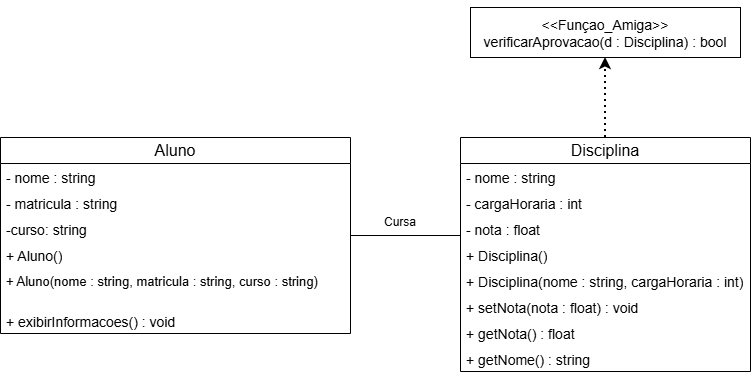

The diagram above was exported from draw.io. Its source (the exported page's mxGraphModel, read from the mxfile embedded in the PNG):
<mxGraphModel dx="994" dy="547" grid="1" gridSize="10" guides="1" tooltips="1" connect="1" arrows="1" fold="1" page="1" pageScale="1" pageWidth="827" pageHeight="1169" math="0" shadow="0">
  <root>
    <mxCell id="0" />
    <mxCell id="1" parent="0" />
    <mxCell id="lJI8qjoKoCg5obsypOrp-7" parent="1" style="swimlane;fontStyle=0;childLayout=stackLayout;horizontal=1;startSize=26;fillColor=none;horizontalStack=0;resizeParent=1;resizeParentMax=0;resizeLast=0;collapsible=1;marginBottom=0;whiteSpace=wrap;html=1;" value="&lt;font style=&quot;font-size: 16px;&quot;&gt;Aluno&lt;/font&gt;" vertex="1">
      <mxGeometry height="196" width="350" y="150" as="geometry" />
    </mxCell>
    <mxCell id="lJI8qjoKoCg5obsypOrp-8" parent="lJI8qjoKoCg5obsypOrp-7" style="text;strokeColor=none;fillColor=none;align=left;verticalAlign=top;spacingLeft=4;spacingRight=4;overflow=hidden;rotatable=0;points=[[0,0.5],[1,0.5]];portConstraint=eastwest;whiteSpace=wrap;html=1;" value="&lt;font style=&quot;font-size: 14px;&quot;&gt;- nome : string&lt;/font&gt;" vertex="1">
      <mxGeometry height="26" width="350" y="26" as="geometry" />
    </mxCell>
    <mxCell id="lJI8qjoKoCg5obsypOrp-9" parent="lJI8qjoKoCg5obsypOrp-7" style="text;strokeColor=none;fillColor=none;align=left;verticalAlign=top;spacingLeft=4;spacingRight=4;overflow=hidden;rotatable=0;points=[[0,0.5],[1,0.5]];portConstraint=eastwest;whiteSpace=wrap;html=1;" value="&lt;span style=&quot;font-size: 14px;&quot;&gt;- matricula : string&lt;/span&gt;" vertex="1">
      <mxGeometry height="26" width="350" y="52" as="geometry" />
    </mxCell>
    <mxCell id="lJI8qjoKoCg5obsypOrp-10" parent="lJI8qjoKoCg5obsypOrp-7" style="text;strokeColor=none;fillColor=none;align=left;verticalAlign=top;spacingLeft=4;spacingRight=4;overflow=hidden;rotatable=0;points=[[0,0.5],[1,0.5]];portConstraint=eastwest;whiteSpace=wrap;html=1;" value="&lt;span style=&quot;font-size: 14px;&quot;&gt;-curso: string&lt;/span&gt;&lt;div&gt;&lt;span style=&quot;font-size: 14px;&quot;&gt;&lt;br&gt;&lt;/span&gt;&lt;/div&gt;" vertex="1">
      <mxGeometry height="26" width="350" y="78" as="geometry" />
    </mxCell>
    <mxCell id="lJI8qjoKoCg5obsypOrp-19" parent="lJI8qjoKoCg5obsypOrp-7" style="text;strokeColor=none;fillColor=none;align=left;verticalAlign=top;spacingLeft=4;spacingRight=4;overflow=hidden;rotatable=0;points=[[0,0.5],[1,0.5]];portConstraint=eastwest;whiteSpace=wrap;html=1;" value="&lt;div&gt;&lt;div style=&quot;&quot;&gt;&lt;span style=&quot;font-size: 14px;&quot;&gt;+ Aluno()&lt;/span&gt;&lt;/div&gt;&lt;div style=&quot;font-size: 14px;&quot;&gt;&lt;br&gt;&lt;/div&gt;&lt;/div&gt;" vertex="1">
      <mxGeometry height="26" width="350" y="104" as="geometry" />
    </mxCell>
    <mxCell id="lJI8qjoKoCg5obsypOrp-20" parent="lJI8qjoKoCg5obsypOrp-7" style="text;strokeColor=none;fillColor=none;align=left;verticalAlign=top;spacingLeft=4;spacingRight=4;overflow=hidden;rotatable=0;points=[[0,0.5],[1,0.5]];portConstraint=eastwest;whiteSpace=wrap;html=1;" value="&lt;div&gt;&lt;font style=&quot;font-size: 13px;&quot;&gt;+ Aluno(nome : string, matricula : string, curso : string)&lt;/font&gt;&lt;/div&gt;" vertex="1">
      <mxGeometry height="40" width="350" y="130" as="geometry" />
    </mxCell>
    <mxCell id="lJI8qjoKoCg5obsypOrp-21" parent="lJI8qjoKoCg5obsypOrp-7" style="text;strokeColor=none;fillColor=none;align=left;verticalAlign=top;spacingLeft=4;spacingRight=4;overflow=hidden;rotatable=0;points=[[0,0.5],[1,0.5]];portConstraint=eastwest;whiteSpace=wrap;html=1;" value="&lt;div&gt;&lt;span style=&quot;font-size: 14px;&quot;&gt;+ exibirInformacoes() : void&lt;/span&gt;&lt;/div&gt;" vertex="1">
      <mxGeometry height="26" width="350" y="170" as="geometry" />
    </mxCell>
    <mxCell id="lJI8qjoKoCg5obsypOrp-29" edge="1" parent="1" source="lJI8qjoKoCg5obsypOrp-11" style="edgeStyle=orthogonalEdgeStyle;rounded=0;orthogonalLoop=1;jettySize=auto;html=1;dashed=1;dashPattern=1 2;entryX=0.5;entryY=1;entryDx=0;entryDy=0;strokeWidth=2;" target="lJI8qjoKoCg5obsypOrp-15">
      <mxGeometry relative="1" as="geometry">
        <mxPoint x="610" y="80" as="targetPoint" />
      </mxGeometry>
    </mxCell>
    <mxCell id="lJI8qjoKoCg5obsypOrp-11" parent="1" style="swimlane;fontStyle=0;childLayout=stackLayout;horizontal=1;startSize=26;fillColor=none;horizontalStack=0;resizeParent=1;resizeParentMax=0;resizeLast=0;collapsible=1;marginBottom=0;whiteSpace=wrap;html=1;" value="&lt;font style=&quot;font-size: 16px;&quot;&gt;Disciplina&lt;/font&gt;" vertex="1">
      <mxGeometry height="234" width="290" x="460" y="150" as="geometry" />
    </mxCell>
    <mxCell id="lJI8qjoKoCg5obsypOrp-12" parent="lJI8qjoKoCg5obsypOrp-11" style="text;strokeColor=none;fillColor=none;align=left;verticalAlign=top;spacingLeft=4;spacingRight=4;overflow=hidden;rotatable=0;points=[[0,0.5],[1,0.5]];portConstraint=eastwest;whiteSpace=wrap;html=1;" value="&lt;font style=&quot;font-size: 14px;&quot;&gt;- nome : string&lt;/font&gt;" vertex="1">
      <mxGeometry height="26" width="290" y="26" as="geometry" />
    </mxCell>
    <mxCell id="lJI8qjoKoCg5obsypOrp-13" parent="lJI8qjoKoCg5obsypOrp-11" style="text;strokeColor=none;fillColor=none;align=left;verticalAlign=top;spacingLeft=4;spacingRight=4;overflow=hidden;rotatable=0;points=[[0,0.5],[1,0.5]];portConstraint=eastwest;whiteSpace=wrap;html=1;" value="&lt;font style=&quot;font-size: 14px;&quot;&gt;- cargaHoraria : int&lt;/font&gt;" vertex="1">
      <mxGeometry height="26" width="290" y="52" as="geometry" />
    </mxCell>
    <mxCell id="lJI8qjoKoCg5obsypOrp-14" parent="lJI8qjoKoCg5obsypOrp-11" style="text;strokeColor=none;fillColor=none;align=left;verticalAlign=top;spacingLeft=4;spacingRight=4;overflow=hidden;rotatable=0;points=[[0,0.5],[1,0.5]];portConstraint=eastwest;whiteSpace=wrap;html=1;" value="&lt;font style=&quot;font-size: 14px;&quot;&gt;- nota : float&lt;/font&gt;" vertex="1">
      <mxGeometry height="26" width="290" y="78" as="geometry" />
    </mxCell>
    <mxCell id="lJI8qjoKoCg5obsypOrp-22" parent="lJI8qjoKoCg5obsypOrp-11" style="text;strokeColor=none;fillColor=none;align=left;verticalAlign=top;spacingLeft=4;spacingRight=4;overflow=hidden;rotatable=0;points=[[0,0.5],[1,0.5]];portConstraint=eastwest;whiteSpace=wrap;html=1;" value="&lt;font style=&quot;font-size: 14px;&quot;&gt;+ Disciplina()&lt;/font&gt;" vertex="1">
      <mxGeometry height="26" width="290" y="104" as="geometry" />
    </mxCell>
    <mxCell id="lJI8qjoKoCg5obsypOrp-23" parent="lJI8qjoKoCg5obsypOrp-11" style="text;strokeColor=none;fillColor=none;align=left;verticalAlign=top;spacingLeft=4;spacingRight=4;overflow=hidden;rotatable=0;points=[[0,0.5],[1,0.5]];portConstraint=eastwest;whiteSpace=wrap;html=1;" value="&lt;font style=&quot;font-size: 14px;&quot;&gt;+ Disciplina(nome : string, cargaHoraria : int)&lt;/font&gt;" vertex="1">
      <mxGeometry height="26" width="290" y="130" as="geometry" />
    </mxCell>
    <mxCell id="lJI8qjoKoCg5obsypOrp-24" parent="lJI8qjoKoCg5obsypOrp-11" style="text;strokeColor=none;fillColor=none;align=left;verticalAlign=top;spacingLeft=4;spacingRight=4;overflow=hidden;rotatable=0;points=[[0,0.5],[1,0.5]];portConstraint=eastwest;whiteSpace=wrap;html=1;" value="&lt;font style=&quot;font-size: 14px;&quot;&gt;+ setNota(nota : float) : void&lt;/font&gt;" vertex="1">
      <mxGeometry height="26" width="290" y="156" as="geometry" />
    </mxCell>
    <mxCell id="lJI8qjoKoCg5obsypOrp-25" parent="lJI8qjoKoCg5obsypOrp-11" style="text;strokeColor=none;fillColor=none;align=left;verticalAlign=top;spacingLeft=4;spacingRight=4;overflow=hidden;rotatable=0;points=[[0,0.5],[1,0.5]];portConstraint=eastwest;whiteSpace=wrap;html=1;" value="&lt;font style=&quot;font-size: 14px;&quot;&gt;+ getNota() : float&lt;/font&gt;" vertex="1">
      <mxGeometry height="26" width="290" y="182" as="geometry" />
    </mxCell>
    <mxCell id="lJI8qjoKoCg5obsypOrp-26" parent="lJI8qjoKoCg5obsypOrp-11" style="text;strokeColor=none;fillColor=none;align=left;verticalAlign=top;spacingLeft=4;spacingRight=4;overflow=hidden;rotatable=0;points=[[0,0.5],[1,0.5]];portConstraint=eastwest;whiteSpace=wrap;html=1;" value="&lt;font style=&quot;font-size: 14px;&quot;&gt;+ getNome() : string&lt;/font&gt;" vertex="1">
      <mxGeometry height="26" width="290" y="208" as="geometry" />
    </mxCell>
    <mxCell id="lJI8qjoKoCg5obsypOrp-15" parent="1" style="html=1;whiteSpace=wrap;" value="&lt;div&gt;&lt;font style=&quot;font-size: 14px;&quot;&gt;&lt;br&gt;&lt;/font&gt;&lt;/div&gt;&lt;div&gt;&lt;font style=&quot;font-size: 14px;&quot;&gt;&amp;lt;&amp;lt;Funçao_Amiga&amp;gt;&amp;gt;&lt;/font&gt;&lt;/div&gt;&lt;div&gt;&lt;font style=&quot;font-size: 14px;&quot;&gt;verificarAprovacao(d : Disciplina) : bool&lt;/font&gt;&lt;/div&gt;&lt;div&gt;&lt;br&gt;&lt;/div&gt;" vertex="1">
      <mxGeometry height="50" width="270" x="470" y="20" as="geometry" />
    </mxCell>
    <mxCell id="lJI8qjoKoCg5obsypOrp-30" parent="1" style="text;html=1;whiteSpace=wrap;strokeColor=none;fillColor=none;align=center;verticalAlign=middle;rounded=0;autosize=1;resizable=0;" value="Cursa" vertex="1">
      <mxGeometry height="30" width="60" x="370" y="220" as="geometry" />
    </mxCell>
    <mxCell id="lJI8qjoKoCg5obsypOrp-31" edge="1" parent="1" style="endArrow=none;html=1;edgeStyle=orthogonalEdgeStyle;rounded=0;" value="">
      <mxGeometry relative="1" as="geometry">
        <mxPoint x="350" y="248" as="sourcePoint" />
        <mxPoint x="460" y="248" as="targetPoint" />
      </mxGeometry>
    </mxCell>
  </root>
</mxGraphModel>